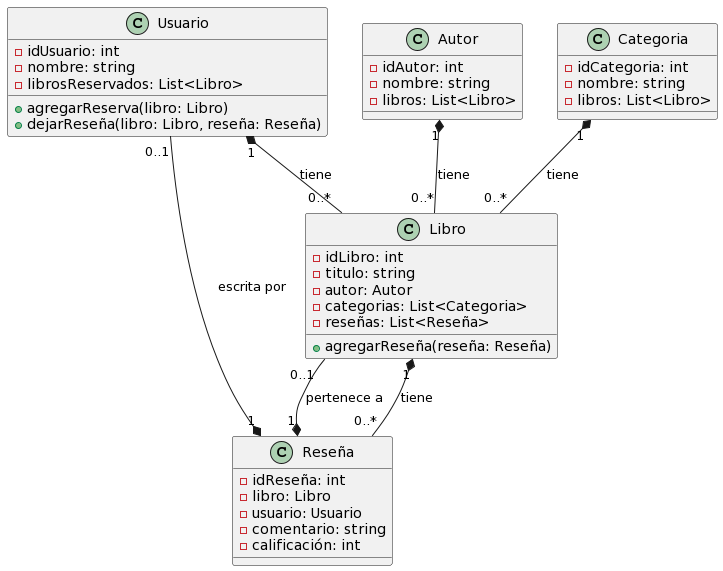

The diagram above was rendered by PlantUML. Its source (embedded in the PNG):
@startuml
class Usuario {
    - idUsuario: int
    - nombre: string
    - librosReservados: List<Libro>
    + agregarReserva(libro: Libro)
    + dejarReseña(libro: Libro, reseña: Reseña)
}

class Libro {
    - idLibro: int
    - titulo: string
    - autor: Autor
    - categorias: List<Categoria>
    - reseñas: List<Reseña>
    + agregarReseña(reseña: Reseña)
}

class Reseña {
    - idReseña: int
    - libro: Libro
    - usuario: Usuario
    - comentario: string
    - calificación: int
}

class Autor {
    - idAutor: int
    - nombre: string
    - libros: List<Libro>
}

class Categoria {
    - idCategoria: int
    - nombre: string
    - libros: List<Libro>
}

Usuario "1" *-- "0..*" Libro : tiene
Libro "1" *-- "0..*" Reseña : tiene
Autor "1" *-- "0..*" Libro : tiene
Categoria "1" *-- "0..*" Libro : tiene
Reseña "1" *-- "0..1" Usuario : escrita por
Reseña "1" *-- "0..1" Libro : pertenece a
@enduml